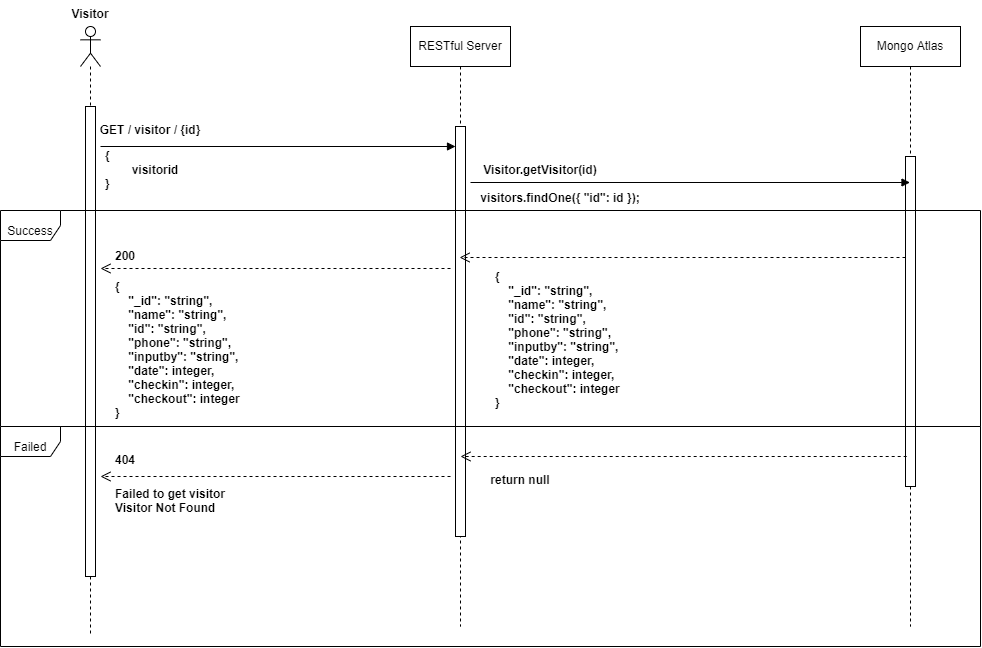

The diagram above was exported from draw.io. Its source (the exported page's mxGraphModel, read from the mxfile embedded in the PNG):
<mxGraphModel dx="1483" dy="687" grid="1" gridSize="10" guides="1" tooltips="1" connect="1" arrows="1" fold="1" page="1" pageScale="1" pageWidth="1100" pageHeight="850" math="0" shadow="0">
  <root>
    <mxCell id="0" />
    <mxCell id="1" parent="0" />
    <mxCell id="lCt9A0it19ugdR1INrAd-1" value="" style="shape=umlLifeline;participant=umlActor;perimeter=lifelinePerimeter;whiteSpace=wrap;html=1;container=1;collapsible=0;recursiveResize=0;verticalAlign=top;spacingTop=36;outlineConnect=0;" vertex="1" parent="1">
      <mxGeometry x="140" y="160" width="20" height="610" as="geometry" />
    </mxCell>
    <mxCell id="lCt9A0it19ugdR1INrAd-6" value="" style="html=1;points=[];perimeter=orthogonalPerimeter;" vertex="1" parent="lCt9A0it19ugdR1INrAd-1">
      <mxGeometry x="5" y="80" width="10" height="470" as="geometry" />
    </mxCell>
    <mxCell id="lCt9A0it19ugdR1INrAd-2" value="RESTful Server" style="shape=umlLifeline;perimeter=lifelinePerimeter;whiteSpace=wrap;html=1;container=1;collapsible=0;recursiveResize=0;outlineConnect=0;" vertex="1" parent="1">
      <mxGeometry x="470" y="160" width="100" height="600" as="geometry" />
    </mxCell>
    <mxCell id="lCt9A0it19ugdR1INrAd-4" value="" style="html=1;points=[];perimeter=orthogonalPerimeter;" vertex="1" parent="lCt9A0it19ugdR1INrAd-2">
      <mxGeometry x="45" y="100" width="10" height="410" as="geometry" />
    </mxCell>
    <mxCell id="lCt9A0it19ugdR1INrAd-3" value="Mongo Atlas" style="shape=umlLifeline;perimeter=lifelinePerimeter;whiteSpace=wrap;html=1;container=1;collapsible=0;recursiveResize=0;outlineConnect=0;" vertex="1" parent="1">
      <mxGeometry x="920" y="160" width="100" height="600" as="geometry" />
    </mxCell>
    <mxCell id="lCt9A0it19ugdR1INrAd-5" value="" style="html=1;points=[];perimeter=orthogonalPerimeter;" vertex="1" parent="lCt9A0it19ugdR1INrAd-3">
      <mxGeometry x="45" y="130" width="10" height="330" as="geometry" />
    </mxCell>
    <mxCell id="lCt9A0it19ugdR1INrAd-7" value="Success" style="shape=umlFrame;whiteSpace=wrap;html=1;verticalAlign=bottom;" vertex="1" parent="1">
      <mxGeometry x="60" y="344" width="980" height="216" as="geometry" />
    </mxCell>
    <mxCell id="lCt9A0it19ugdR1INrAd-9" value="Failed" style="shape=umlFrame;whiteSpace=wrap;html=1;verticalAlign=bottom;" vertex="1" parent="1">
      <mxGeometry x="60" y="560" width="980" height="220" as="geometry" />
    </mxCell>
    <mxCell id="lCt9A0it19ugdR1INrAd-11" value="Visitor" style="text;align=center;fontStyle=1;verticalAlign=middle;spacingLeft=3;spacingRight=3;strokeColor=none;rotatable=0;points=[[0,0.5],[1,0.5]];portConstraint=eastwest;" vertex="1" parent="1">
      <mxGeometry x="110" y="134" width="80" height="26" as="geometry" />
    </mxCell>
    <mxCell id="lCt9A0it19ugdR1INrAd-15" value="" style="html=1;verticalAlign=bottom;endArrow=block;rounded=0;" edge="1" parent="1" target="lCt9A0it19ugdR1INrAd-4">
      <mxGeometry width="80" relative="1" as="geometry">
        <mxPoint x="160" y="280" as="sourcePoint" />
        <mxPoint x="240" y="280" as="targetPoint" />
      </mxGeometry>
    </mxCell>
    <mxCell id="lCt9A0it19ugdR1INrAd-16" value="GET / visitor / {id}" style="text;align=center;fontStyle=1;verticalAlign=middle;spacingLeft=3;spacingRight=3;strokeColor=none;rotatable=0;points=[[0,0.5],[1,0.5]];portConstraint=eastwest;" vertex="1" parent="1">
      <mxGeometry x="170" y="250" width="80" height="26" as="geometry" />
    </mxCell>
    <mxCell id="lCt9A0it19ugdR1INrAd-17" value="{&#10;        visitorid&#10;}" style="text;align=left;fontStyle=1;verticalAlign=middle;spacingLeft=3;spacingRight=3;strokeColor=none;rotatable=0;points=[[0,0.5],[1,0.5]];portConstraint=eastwest;" vertex="1" parent="1">
      <mxGeometry x="160" y="290" width="80" height="26" as="geometry" />
    </mxCell>
    <mxCell id="lCt9A0it19ugdR1INrAd-18" value="" style="html=1;verticalAlign=bottom;endArrow=block;rounded=0;" edge="1" parent="1" target="lCt9A0it19ugdR1INrAd-3">
      <mxGeometry width="80" relative="1" as="geometry">
        <mxPoint x="530" y="316" as="sourcePoint" />
        <mxPoint x="885" y="316" as="targetPoint" />
      </mxGeometry>
    </mxCell>
    <mxCell id="lCt9A0it19ugdR1INrAd-19" value="Visitor.getVisitor(id)" style="text;align=center;fontStyle=1;verticalAlign=middle;spacingLeft=3;spacingRight=3;strokeColor=none;rotatable=0;points=[[0,0.5],[1,0.5]];portConstraint=eastwest;" vertex="1" parent="1">
      <mxGeometry x="560" y="290" width="80" height="26" as="geometry" />
    </mxCell>
    <mxCell id="lCt9A0it19ugdR1INrAd-22" value="" style="html=1;verticalAlign=bottom;endArrow=open;dashed=1;endSize=8;rounded=0;" edge="1" parent="1" source="lCt9A0it19ugdR1INrAd-5" target="lCt9A0it19ugdR1INrAd-2">
      <mxGeometry relative="1" as="geometry">
        <mxPoint x="950" y="440" as="sourcePoint" />
        <mxPoint x="590" y="470" as="targetPoint" />
        <Array as="points">
          <mxPoint x="780" y="391" />
        </Array>
      </mxGeometry>
    </mxCell>
    <mxCell id="lCt9A0it19ugdR1INrAd-25" value="{&#10;    &quot;_id&quot;: &quot;string&quot;,&#10;    &quot;name&quot;: &quot;string&quot;,&#10;    &quot;id&quot;: &quot;string&quot;,&#10;    &quot;phone&quot;: &quot;string&quot;,&#10;    &quot;inputby&quot;: &quot;string&quot;,&#10;    &quot;date&quot;: integer,&#10;    &quot;checkin&quot;: integer,&#10;    &quot;checkout&quot;: integer&#10;}" style="text;align=left;fontStyle=1;verticalAlign=middle;spacingLeft=3;spacingRight=3;strokeColor=none;rotatable=0;points=[[0,0.5],[1,0.5]];portConstraint=eastwest;" vertex="1" parent="1">
      <mxGeometry x="550" y="402" width="200" height="142" as="geometry" />
    </mxCell>
    <mxCell id="lCt9A0it19ugdR1INrAd-26" value="" style="html=1;verticalAlign=bottom;endArrow=open;dashed=1;endSize=8;rounded=0;" edge="1" parent="1">
      <mxGeometry relative="1" as="geometry">
        <mxPoint x="510" y="402" as="sourcePoint" />
        <mxPoint x="160" y="402" as="targetPoint" />
        <Array as="points">
          <mxPoint x="415" y="402" />
        </Array>
      </mxGeometry>
    </mxCell>
    <mxCell id="lCt9A0it19ugdR1INrAd-27" value="200" style="text;align=left;fontStyle=1;verticalAlign=middle;spacingLeft=3;spacingRight=3;strokeColor=none;rotatable=0;points=[[0,0.5],[1,0.5]];portConstraint=eastwest;" vertex="1" parent="1">
      <mxGeometry x="170" y="376" width="80" height="26" as="geometry" />
    </mxCell>
    <mxCell id="lCt9A0it19ugdR1INrAd-29" value="" style="html=1;verticalAlign=bottom;endArrow=open;dashed=1;endSize=8;rounded=0;" edge="1" parent="1">
      <mxGeometry relative="1" as="geometry">
        <mxPoint x="510" y="610" as="sourcePoint" />
        <mxPoint x="160" y="610" as="targetPoint" />
        <Array as="points">
          <mxPoint x="415" y="610" />
        </Array>
      </mxGeometry>
    </mxCell>
    <mxCell id="lCt9A0it19ugdR1INrAd-33" value="404" style="text;align=left;fontStyle=1;verticalAlign=middle;spacingLeft=3;spacingRight=3;strokeColor=none;rotatable=0;points=[[0,0.5],[1,0.5]];portConstraint=eastwest;" vertex="1" parent="1">
      <mxGeometry x="170" y="580" width="80" height="26" as="geometry" />
    </mxCell>
    <mxCell id="lCt9A0it19ugdR1INrAd-34" value="Failed to get visitor&#10;Visitor Not Found" style="text;align=left;fontStyle=1;verticalAlign=middle;spacingLeft=3;spacingRight=3;strokeColor=none;rotatable=0;points=[[0,0.5],[1,0.5]];portConstraint=eastwest;" vertex="1" parent="1">
      <mxGeometry x="170" y="618" width="200" height="32" as="geometry" />
    </mxCell>
    <mxCell id="lCt9A0it19ugdR1INrAd-35" value="" style="html=1;verticalAlign=bottom;endArrow=open;dashed=1;endSize=8;rounded=0;" edge="1" parent="1">
      <mxGeometry relative="1" as="geometry">
        <mxPoint x="966.17" y="590" as="sourcePoint" />
        <mxPoint x="520.0033333333334" y="590" as="targetPoint" />
        <Array as="points">
          <mxPoint x="781.17" y="590" />
        </Array>
      </mxGeometry>
    </mxCell>
    <mxCell id="lCt9A0it19ugdR1INrAd-36" value="return null" style="text;align=center;fontStyle=1;verticalAlign=middle;spacingLeft=3;spacingRight=3;strokeColor=none;rotatable=0;points=[[0,0.5],[1,0.5]];portConstraint=eastwest;" vertex="1" parent="1">
      <mxGeometry x="540" y="600" width="80" height="26" as="geometry" />
    </mxCell>
    <mxCell id="lCt9A0it19ugdR1INrAd-37" value="{&#10;    &quot;_id&quot;: &quot;string&quot;,&#10;    &quot;name&quot;: &quot;string&quot;,&#10;    &quot;id&quot;: &quot;string&quot;,&#10;    &quot;phone&quot;: &quot;string&quot;,&#10;    &quot;inputby&quot;: &quot;string&quot;,&#10;    &quot;date&quot;: integer,&#10;    &quot;checkin&quot;: integer,&#10;    &quot;checkout&quot;: integer&#10;}" style="text;align=left;fontStyle=1;verticalAlign=middle;spacingLeft=3;spacingRight=3;strokeColor=none;rotatable=0;points=[[0,0.5],[1,0.5]];portConstraint=eastwest;" vertex="1" parent="1">
      <mxGeometry x="170" y="412" width="200" height="142" as="geometry" />
    </mxCell>
    <mxCell id="lCt9A0it19ugdR1INrAd-38" value="visitors.findOne({ &quot;id&quot;: id });" style="text;align=center;fontStyle=1;verticalAlign=middle;spacingLeft=3;spacingRight=3;strokeColor=none;rotatable=0;points=[[0,0.5],[1,0.5]];portConstraint=eastwest;" vertex="1" parent="1">
      <mxGeometry x="580" y="318" width="80" height="26" as="geometry" />
    </mxCell>
  </root>
</mxGraphModel>